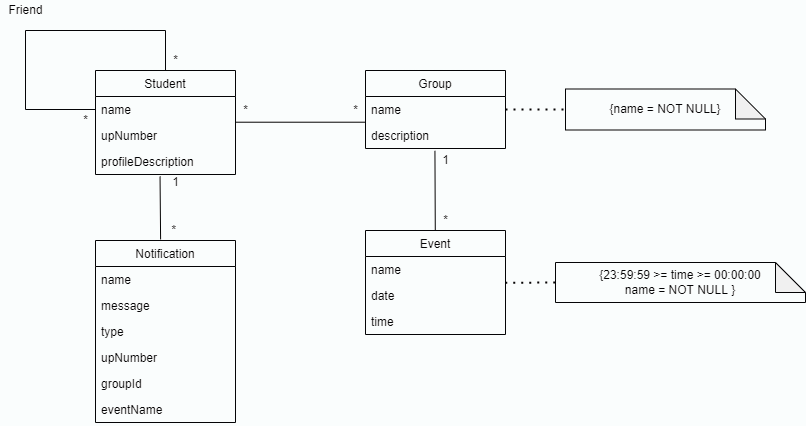

The diagram above was exported from draw.io. Its source (the exported page's mxGraphModel, read from the mxfile embedded in the PNG):
<mxGraphModel dx="1178" dy="634" grid="1" gridSize="10" guides="1" tooltips="1" connect="1" arrows="1" fold="1" page="1" pageScale="1" pageWidth="827" pageHeight="1169" math="0" shadow="0">
  <root>
    <mxCell id="0" />
    <mxCell id="1" parent="0" />
    <mxCell id="Xfc3GJWW7Qc0OCHQCOBJ-1" value="Student" style="swimlane;fontStyle=0;childLayout=stackLayout;horizontal=1;startSize=26;fillColor=none;horizontalStack=0;resizeParent=1;resizeParentMax=0;resizeLast=0;collapsible=1;marginBottom=0;" vertex="1" parent="1">
      <mxGeometry x="110" y="120" width="140" height="104" as="geometry" />
    </mxCell>
    <mxCell id="Xfc3GJWW7Qc0OCHQCOBJ-2" value="name&#10;" style="text;strokeColor=none;fillColor=none;align=left;verticalAlign=top;spacingLeft=4;spacingRight=4;overflow=hidden;rotatable=0;points=[[0,0.5],[1,0.5]];portConstraint=eastwest;" vertex="1" parent="Xfc3GJWW7Qc0OCHQCOBJ-1">
      <mxGeometry y="26" width="140" height="26" as="geometry" />
    </mxCell>
    <mxCell id="Xfc3GJWW7Qc0OCHQCOBJ-3" value="upNumber" style="text;strokeColor=none;fillColor=none;align=left;verticalAlign=top;spacingLeft=4;spacingRight=4;overflow=hidden;rotatable=0;points=[[0,0.5],[1,0.5]];portConstraint=eastwest;" vertex="1" parent="Xfc3GJWW7Qc0OCHQCOBJ-1">
      <mxGeometry y="52" width="140" height="26" as="geometry" />
    </mxCell>
    <mxCell id="Xfc3GJWW7Qc0OCHQCOBJ-5" value="profileDescription" style="text;strokeColor=none;fillColor=none;align=left;verticalAlign=top;spacingLeft=4;spacingRight=4;overflow=hidden;rotatable=0;points=[[0,0.5],[1,0.5]];portConstraint=eastwest;" vertex="1" parent="Xfc3GJWW7Qc0OCHQCOBJ-1">
      <mxGeometry y="78" width="140" height="26" as="geometry" />
    </mxCell>
    <mxCell id="Xfc3GJWW7Qc0OCHQCOBJ-8" value="" style="endArrow=none;html=1;rounded=0;entryX=0.5;entryY=0;entryDx=0;entryDy=0;exitX=0;exitY=0.5;exitDx=0;exitDy=0;" edge="1" parent="Xfc3GJWW7Qc0OCHQCOBJ-1" source="Xfc3GJWW7Qc0OCHQCOBJ-2" target="Xfc3GJWW7Qc0OCHQCOBJ-1">
      <mxGeometry width="50" height="50" relative="1" as="geometry">
        <mxPoint x="-70" y="40" as="sourcePoint" />
        <mxPoint x="210" y="180" as="targetPoint" />
        <Array as="points">
          <mxPoint x="-70" y="39" />
          <mxPoint x="-70" y="-40" />
          <mxPoint x="70" y="-40" />
        </Array>
      </mxGeometry>
    </mxCell>
    <mxCell id="Xfc3GJWW7Qc0OCHQCOBJ-9" value="Friend" style="text;html=1;align=center;verticalAlign=middle;resizable=0;points=[];autosize=1;strokeColor=none;fillColor=none;" vertex="1" parent="1">
      <mxGeometry x="15" y="50" width="50" height="20" as="geometry" />
    </mxCell>
    <mxCell id="Xfc3GJWW7Qc0OCHQCOBJ-11" value="*" style="text;html=1;align=center;verticalAlign=middle;resizable=0;points=[];autosize=1;strokeColor=none;fillColor=none;" vertex="1" parent="1">
      <mxGeometry x="180" y="100" width="20" height="20" as="geometry" />
    </mxCell>
    <mxCell id="Xfc3GJWW7Qc0OCHQCOBJ-12" value="*" style="text;html=1;align=center;verticalAlign=middle;resizable=0;points=[];autosize=1;strokeColor=none;fillColor=none;" vertex="1" parent="1">
      <mxGeometry x="90" y="160" width="20" height="20" as="geometry" />
    </mxCell>
    <mxCell id="Xfc3GJWW7Qc0OCHQCOBJ-13" value="Group" style="swimlane;fontStyle=0;childLayout=stackLayout;horizontal=1;startSize=26;fillColor=none;horizontalStack=0;resizeParent=1;resizeParentMax=0;resizeLast=0;collapsible=1;marginBottom=0;" vertex="1" parent="1">
      <mxGeometry x="380" y="120" width="140" height="78" as="geometry" />
    </mxCell>
    <mxCell id="Xfc3GJWW7Qc0OCHQCOBJ-14" value="name" style="text;strokeColor=none;fillColor=none;align=left;verticalAlign=top;spacingLeft=4;spacingRight=4;overflow=hidden;rotatable=0;points=[[0,0.5],[1,0.5]];portConstraint=eastwest;" vertex="1" parent="Xfc3GJWW7Qc0OCHQCOBJ-13">
      <mxGeometry y="26" width="140" height="26" as="geometry" />
    </mxCell>
    <mxCell id="Xfc3GJWW7Qc0OCHQCOBJ-15" value="description" style="text;strokeColor=none;fillColor=none;align=left;verticalAlign=top;spacingLeft=4;spacingRight=4;overflow=hidden;rotatable=0;points=[[0,0.5],[1,0.5]];portConstraint=eastwest;" vertex="1" parent="Xfc3GJWW7Qc0OCHQCOBJ-13">
      <mxGeometry y="52" width="140" height="26" as="geometry" />
    </mxCell>
    <mxCell id="Xfc3GJWW7Qc0OCHQCOBJ-17" value="" style="endArrow=none;html=1;rounded=0;entryX=1;entryY=-0.011;entryDx=0;entryDy=0;entryPerimeter=0;exitX=0;exitY=0.989;exitDx=0;exitDy=0;exitPerimeter=0;" edge="1" parent="1" source="Xfc3GJWW7Qc0OCHQCOBJ-14" target="Xfc3GJWW7Qc0OCHQCOBJ-3">
      <mxGeometry width="50" height="50" relative="1" as="geometry">
        <mxPoint x="270" y="350" as="sourcePoint" />
        <mxPoint x="320" y="300" as="targetPoint" />
      </mxGeometry>
    </mxCell>
    <mxCell id="Xfc3GJWW7Qc0OCHQCOBJ-18" value="*" style="text;html=1;align=center;verticalAlign=middle;resizable=0;points=[];autosize=1;strokeColor=none;fillColor=none;" vertex="1" parent="1">
      <mxGeometry x="250" y="150" width="20" height="20" as="geometry" />
    </mxCell>
    <mxCell id="Xfc3GJWW7Qc0OCHQCOBJ-19" value="*" style="text;html=1;align=center;verticalAlign=middle;resizable=0;points=[];autosize=1;strokeColor=none;fillColor=none;" vertex="1" parent="1">
      <mxGeometry x="360" y="150" width="20" height="20" as="geometry" />
    </mxCell>
    <mxCell id="Xfc3GJWW7Qc0OCHQCOBJ-20" value="Event" style="swimlane;fontStyle=0;childLayout=stackLayout;horizontal=1;startSize=26;fillColor=none;horizontalStack=0;resizeParent=1;resizeParentMax=0;resizeLast=0;collapsible=1;marginBottom=0;" vertex="1" parent="1">
      <mxGeometry x="380" y="280" width="140" height="104" as="geometry" />
    </mxCell>
    <mxCell id="Xfc3GJWW7Qc0OCHQCOBJ-21" value="name" style="text;strokeColor=none;fillColor=none;align=left;verticalAlign=top;spacingLeft=4;spacingRight=4;overflow=hidden;rotatable=0;points=[[0,0.5],[1,0.5]];portConstraint=eastwest;" vertex="1" parent="Xfc3GJWW7Qc0OCHQCOBJ-20">
      <mxGeometry y="26" width="140" height="26" as="geometry" />
    </mxCell>
    <mxCell id="Xfc3GJWW7Qc0OCHQCOBJ-22" value="date" style="text;strokeColor=none;fillColor=none;align=left;verticalAlign=top;spacingLeft=4;spacingRight=4;overflow=hidden;rotatable=0;points=[[0,0.5],[1,0.5]];portConstraint=eastwest;" vertex="1" parent="Xfc3GJWW7Qc0OCHQCOBJ-20">
      <mxGeometry y="52" width="140" height="26" as="geometry" />
    </mxCell>
    <mxCell id="Xfc3GJWW7Qc0OCHQCOBJ-23" value="time" style="text;strokeColor=none;fillColor=none;align=left;verticalAlign=top;spacingLeft=4;spacingRight=4;overflow=hidden;rotatable=0;points=[[0,0.5],[1,0.5]];portConstraint=eastwest;" vertex="1" parent="Xfc3GJWW7Qc0OCHQCOBJ-20">
      <mxGeometry y="78" width="140" height="26" as="geometry" />
    </mxCell>
    <mxCell id="Xfc3GJWW7Qc0OCHQCOBJ-24" value="" style="endArrow=none;html=1;rounded=0;entryX=0.496;entryY=1.088;entryDx=0;entryDy=0;entryPerimeter=0;" edge="1" parent="1" source="Xfc3GJWW7Qc0OCHQCOBJ-20" target="Xfc3GJWW7Qc0OCHQCOBJ-15">
      <mxGeometry width="50" height="50" relative="1" as="geometry">
        <mxPoint x="270" y="350" as="sourcePoint" />
        <mxPoint x="320" y="300" as="targetPoint" />
      </mxGeometry>
    </mxCell>
    <mxCell id="Xfc3GJWW7Qc0OCHQCOBJ-25" value="1" style="text;html=1;align=center;verticalAlign=middle;resizable=0;points=[];autosize=1;strokeColor=none;fillColor=none;" vertex="1" parent="1">
      <mxGeometry x="450" y="200" width="20" height="20" as="geometry" />
    </mxCell>
    <mxCell id="Xfc3GJWW7Qc0OCHQCOBJ-26" value="*" style="text;html=1;align=center;verticalAlign=middle;resizable=0;points=[];autosize=1;strokeColor=none;fillColor=none;" vertex="1" parent="1">
      <mxGeometry x="450" y="260" width="20" height="20" as="geometry" />
    </mxCell>
    <mxCell id="Xfc3GJWW7Qc0OCHQCOBJ-27" value="{name = NOT NULL}" style="shape=note;whiteSpace=wrap;html=1;backgroundOutline=1;darkOpacity=0.05;" vertex="1" parent="1">
      <mxGeometry x="580" y="138.5" width="200" height="41" as="geometry" />
    </mxCell>
    <mxCell id="Xfc3GJWW7Qc0OCHQCOBJ-28" value="" style="endArrow=none;dashed=1;html=1;dashPattern=1 3;strokeWidth=2;rounded=0;entryX=0;entryY=0.5;entryDx=0;entryDy=0;entryPerimeter=0;" edge="1" parent="1" target="Xfc3GJWW7Qc0OCHQCOBJ-27">
      <mxGeometry width="50" height="50" relative="1" as="geometry">
        <mxPoint x="520" y="159" as="sourcePoint" />
        <mxPoint x="320" y="300" as="targetPoint" />
      </mxGeometry>
    </mxCell>
    <mxCell id="Xfc3GJWW7Qc0OCHQCOBJ-29" value="{23:59:59 &amp;gt;= time &amp;gt;= 00:00:00&lt;br&gt;name = NOT NULL }" style="shape=note;whiteSpace=wrap;html=1;backgroundOutline=1;darkOpacity=0.05;" vertex="1" parent="1">
      <mxGeometry x="570" y="312" width="250" height="40" as="geometry" />
    </mxCell>
    <mxCell id="Xfc3GJWW7Qc0OCHQCOBJ-30" value="" style="endArrow=none;dashed=1;html=1;dashPattern=1 3;strokeWidth=2;rounded=0;entryX=0;entryY=0.5;entryDx=0;entryDy=0;entryPerimeter=0;exitX=0.998;exitY=0.011;exitDx=0;exitDy=0;exitPerimeter=0;" edge="1" parent="1" source="Xfc3GJWW7Qc0OCHQCOBJ-22" target="Xfc3GJWW7Qc0OCHQCOBJ-29">
      <mxGeometry width="50" height="50" relative="1" as="geometry">
        <mxPoint x="270" y="350" as="sourcePoint" />
        <mxPoint x="320" y="300" as="targetPoint" />
      </mxGeometry>
    </mxCell>
    <mxCell id="Xfc3GJWW7Qc0OCHQCOBJ-31" value="Notification" style="swimlane;fontStyle=0;childLayout=stackLayout;horizontal=1;startSize=26;fillColor=none;horizontalStack=0;resizeParent=1;resizeParentMax=0;resizeLast=0;collapsible=1;marginBottom=0;" vertex="1" parent="1">
      <mxGeometry x="110" y="290" width="140" height="182" as="geometry" />
    </mxCell>
    <mxCell id="Xfc3GJWW7Qc0OCHQCOBJ-32" value="name" style="text;strokeColor=none;fillColor=none;align=left;verticalAlign=top;spacingLeft=4;spacingRight=4;overflow=hidden;rotatable=0;points=[[0,0.5],[1,0.5]];portConstraint=eastwest;" vertex="1" parent="Xfc3GJWW7Qc0OCHQCOBJ-31">
      <mxGeometry y="26" width="140" height="26" as="geometry" />
    </mxCell>
    <mxCell id="Xfc3GJWW7Qc0OCHQCOBJ-33" value="message" style="text;strokeColor=none;fillColor=none;align=left;verticalAlign=top;spacingLeft=4;spacingRight=4;overflow=hidden;rotatable=0;points=[[0,0.5],[1,0.5]];portConstraint=eastwest;" vertex="1" parent="Xfc3GJWW7Qc0OCHQCOBJ-31">
      <mxGeometry y="52" width="140" height="26" as="geometry" />
    </mxCell>
    <mxCell id="Xfc3GJWW7Qc0OCHQCOBJ-34" value="type" style="text;strokeColor=none;fillColor=none;align=left;verticalAlign=top;spacingLeft=4;spacingRight=4;overflow=hidden;rotatable=0;points=[[0,0.5],[1,0.5]];portConstraint=eastwest;" vertex="1" parent="Xfc3GJWW7Qc0OCHQCOBJ-31">
      <mxGeometry y="78" width="140" height="26" as="geometry" />
    </mxCell>
    <mxCell id="Xfc3GJWW7Qc0OCHQCOBJ-35" value="upNumber" style="text;strokeColor=none;fillColor=none;align=left;verticalAlign=top;spacingLeft=4;spacingRight=4;overflow=hidden;rotatable=0;points=[[0,0.5],[1,0.5]];portConstraint=eastwest;" vertex="1" parent="Xfc3GJWW7Qc0OCHQCOBJ-31">
      <mxGeometry y="104" width="140" height="26" as="geometry" />
    </mxCell>
    <mxCell id="Xfc3GJWW7Qc0OCHQCOBJ-36" value="groupId" style="text;strokeColor=none;fillColor=none;align=left;verticalAlign=top;spacingLeft=4;spacingRight=4;overflow=hidden;rotatable=0;points=[[0,0.5],[1,0.5]];portConstraint=eastwest;" vertex="1" parent="Xfc3GJWW7Qc0OCHQCOBJ-31">
      <mxGeometry y="130" width="140" height="26" as="geometry" />
    </mxCell>
    <mxCell id="Xfc3GJWW7Qc0OCHQCOBJ-37" value="eventName" style="text;strokeColor=none;fillColor=none;align=left;verticalAlign=top;spacingLeft=4;spacingRight=4;overflow=hidden;rotatable=0;points=[[0,0.5],[1,0.5]];portConstraint=eastwest;" vertex="1" parent="Xfc3GJWW7Qc0OCHQCOBJ-31">
      <mxGeometry y="156" width="140" height="26" as="geometry" />
    </mxCell>
    <mxCell id="Xfc3GJWW7Qc0OCHQCOBJ-38" value="" style="endArrow=none;html=1;rounded=0;entryX=0.461;entryY=1.077;entryDx=0;entryDy=0;entryPerimeter=0;exitX=0.465;exitY=-0.006;exitDx=0;exitDy=0;exitPerimeter=0;" edge="1" parent="1" source="Xfc3GJWW7Qc0OCHQCOBJ-31" target="Xfc3GJWW7Qc0OCHQCOBJ-5">
      <mxGeometry width="50" height="50" relative="1" as="geometry">
        <mxPoint x="270" y="350" as="sourcePoint" />
        <mxPoint x="320" y="300" as="targetPoint" />
      </mxGeometry>
    </mxCell>
    <mxCell id="Xfc3GJWW7Qc0OCHQCOBJ-39" value="1" style="text;html=1;align=center;verticalAlign=middle;resizable=0;points=[];autosize=1;strokeColor=none;fillColor=none;" vertex="1" parent="1">
      <mxGeometry x="180" y="222" width="20" height="20" as="geometry" />
    </mxCell>
    <mxCell id="Xfc3GJWW7Qc0OCHQCOBJ-40" value="*&amp;nbsp;" style="text;html=1;align=center;verticalAlign=middle;resizable=0;points=[];autosize=1;strokeColor=none;fillColor=none;" vertex="1" parent="1">
      <mxGeometry x="180" y="270" width="20" height="20" as="geometry" />
    </mxCell>
  </root>
</mxGraphModel>